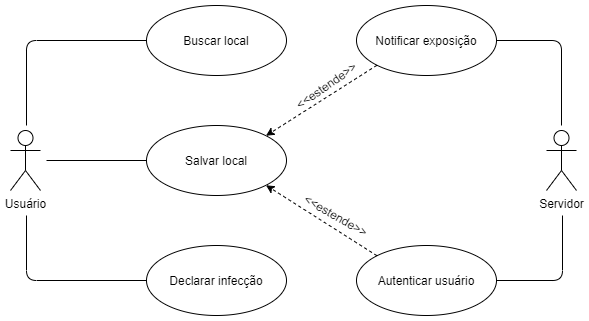

The diagram above was exported from draw.io. Its source (the exported page's mxGraphModel, read from the mxfile embedded in the PNG):
<mxGraphModel dx="1102" dy="614" grid="1" gridSize="10" guides="1" tooltips="1" connect="1" arrows="1" fold="1" page="1" pageScale="1" pageWidth="1169" pageHeight="826" background="#ffffff" math="0" shadow="0">
  <root>
    <mxCell id="0" />
    <mxCell id="1" parent="0" />
    <mxCell id="GwEWrN4gJ3lvHDm1Rr4o-41" value="Usuário" style="shape=umlActor;verticalLabelPosition=bottom;verticalAlign=top;html=1;" parent="1" vertex="1">
      <mxGeometry x="424" y="165" width="30" height="60" as="geometry" />
    </mxCell>
    <mxCell id="GwEWrN4gJ3lvHDm1Rr4o-42" value="Buscar local" style="ellipse;whiteSpace=wrap;html=1;" parent="1" vertex="1">
      <mxGeometry x="560" y="40" width="140" height="70" as="geometry" />
    </mxCell>
    <mxCell id="GwEWrN4gJ3lvHDm1Rr4o-43" value="Salvar local" style="ellipse;whiteSpace=wrap;html=1;" parent="1" vertex="1">
      <mxGeometry x="560" y="160" width="140" height="70" as="geometry" />
    </mxCell>
    <mxCell id="GwEWrN4gJ3lvHDm1Rr4o-44" value="Declarar infecção" style="ellipse;whiteSpace=wrap;html=1;" parent="1" vertex="1">
      <mxGeometry x="560" y="280" width="140" height="70" as="geometry" />
    </mxCell>
    <mxCell id="GwEWrN4gJ3lvHDm1Rr4o-45" value="Notificar exposição" style="ellipse;whiteSpace=wrap;html=1;" parent="1" vertex="1">
      <mxGeometry x="770" y="40" width="140" height="70" as="geometry" />
    </mxCell>
    <mxCell id="xrTkU8imDs6Sh0Jq-8qh-1" value="Autenticar usuário" style="ellipse;whiteSpace=wrap;html=1;" parent="1" vertex="1">
      <mxGeometry x="770" y="280" width="140" height="70" as="geometry" />
    </mxCell>
    <mxCell id="xrTkU8imDs6Sh0Jq-8qh-2" value="Servidor" style="shape=umlActor;verticalLabelPosition=bottom;verticalAlign=top;html=1;" parent="1" vertex="1">
      <mxGeometry x="960" y="165" width="30" height="60" as="geometry" />
    </mxCell>
    <mxCell id="xrTkU8imDs6Sh0Jq-8qh-7" value="" style="endArrow=none;html=1;entryX=0;entryY=0.5;entryDx=0;entryDy=0;" parent="1" target="GwEWrN4gJ3lvHDm1Rr4o-42" edge="1">
      <mxGeometry width="50" height="50" relative="1" as="geometry">
        <mxPoint x="440" y="160" as="sourcePoint" />
        <mxPoint x="690" y="220" as="targetPoint" />
        <Array as="points">
          <mxPoint x="440" y="75" />
        </Array>
      </mxGeometry>
    </mxCell>
    <mxCell id="xrTkU8imDs6Sh0Jq-8qh-8" value="" style="endArrow=none;html=1;entryX=0;entryY=0.5;entryDx=0;entryDy=0;" parent="1" target="GwEWrN4gJ3lvHDm1Rr4o-44" edge="1">
      <mxGeometry width="50" height="50" relative="1" as="geometry">
        <mxPoint x="440" y="250" as="sourcePoint" />
        <mxPoint x="690" y="220" as="targetPoint" />
        <Array as="points">
          <mxPoint x="440" y="315" />
        </Array>
      </mxGeometry>
    </mxCell>
    <mxCell id="xrTkU8imDs6Sh0Jq-8qh-9" value="" style="endArrow=none;html=1;entryX=0;entryY=0.5;entryDx=0;entryDy=0;" parent="1" target="GwEWrN4gJ3lvHDm1Rr4o-43" edge="1">
      <mxGeometry width="50" height="50" relative="1" as="geometry">
        <mxPoint x="460" y="195" as="sourcePoint" />
        <mxPoint x="690" y="220" as="targetPoint" />
      </mxGeometry>
    </mxCell>
    <mxCell id="xrTkU8imDs6Sh0Jq-8qh-11" value="" style="endArrow=classic;html=1;exitX=0;exitY=0;exitDx=0;exitDy=0;entryX=1;entryY=1;entryDx=0;entryDy=0;rounded=1;dashed=1;" parent="1" source="xrTkU8imDs6Sh0Jq-8qh-1" target="GwEWrN4gJ3lvHDm1Rr4o-43" edge="1">
      <mxGeometry width="50" height="50" relative="1" as="geometry">
        <mxPoint x="640" y="270" as="sourcePoint" />
        <mxPoint x="710" y="210" as="targetPoint" />
      </mxGeometry>
    </mxCell>
    <mxCell id="xrTkU8imDs6Sh0Jq-8qh-12" value="" style="endArrow=classic;html=1;exitX=0;exitY=1;exitDx=0;exitDy=0;entryX=1;entryY=0;entryDx=0;entryDy=0;dashed=1;" parent="1" source="GwEWrN4gJ3lvHDm1Rr4o-45" target="GwEWrN4gJ3lvHDm1Rr4o-43" edge="1">
      <mxGeometry width="50" height="50" relative="1" as="geometry">
        <mxPoint x="640" y="270" as="sourcePoint" />
        <mxPoint x="690" y="220" as="targetPoint" />
      </mxGeometry>
    </mxCell>
    <mxCell id="xrTkU8imDs6Sh0Jq-8qh-14" value="&amp;lt;&amp;lt;estende&amp;gt;&amp;gt;" style="text;html=1;strokeColor=none;fillColor=none;align=center;verticalAlign=middle;whiteSpace=wrap;rounded=0;rotation=30;" parent="1" vertex="1">
      <mxGeometry x="730" y="240" width="40" height="20" as="geometry" />
    </mxCell>
    <mxCell id="xrTkU8imDs6Sh0Jq-8qh-16" value="&amp;lt;&amp;lt;estende&amp;gt;&amp;gt;" style="text;html=1;strokeColor=none;fillColor=none;align=center;verticalAlign=middle;whiteSpace=wrap;rounded=0;rotation=-35;" parent="1" vertex="1">
      <mxGeometry x="720" y="110" width="40" height="20" as="geometry" />
    </mxCell>
    <mxCell id="xrTkU8imDs6Sh0Jq-8qh-20" value="" style="endArrow=none;html=1;strokeColor=#000000;entryX=1;entryY=0.5;entryDx=0;entryDy=0;" parent="1" target="GwEWrN4gJ3lvHDm1Rr4o-45" edge="1">
      <mxGeometry width="50" height="50" relative="1" as="geometry">
        <mxPoint x="975" y="160" as="sourcePoint" />
        <mxPoint x="720" y="220" as="targetPoint" />
        <Array as="points">
          <mxPoint x="975" y="75" />
        </Array>
      </mxGeometry>
    </mxCell>
    <mxCell id="xrTkU8imDs6Sh0Jq-8qh-24" value="" style="endArrow=none;html=1;strokeColor=#000000;exitX=1;exitY=0.5;exitDx=0;exitDy=0;" parent="1" source="xrTkU8imDs6Sh0Jq-8qh-1" edge="1">
      <mxGeometry width="50" height="50" relative="1" as="geometry">
        <mxPoint x="930" y="320" as="sourcePoint" />
        <mxPoint x="976" y="250" as="targetPoint" />
        <Array as="points">
          <mxPoint x="976" y="315" />
        </Array>
      </mxGeometry>
    </mxCell>
  </root>
</mxGraphModel>